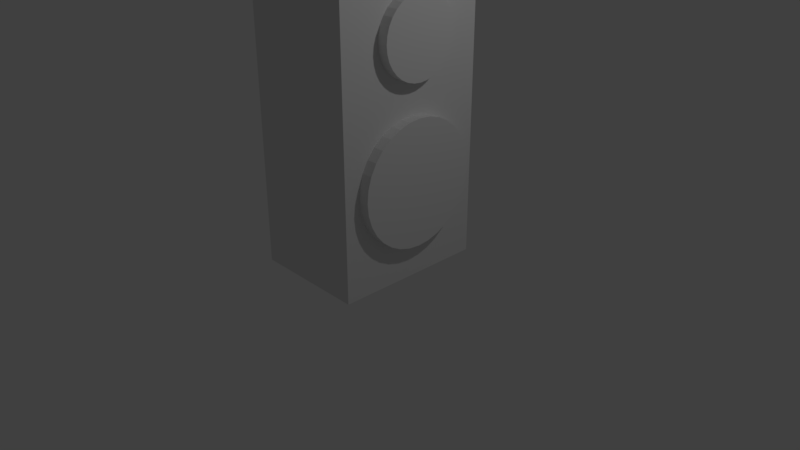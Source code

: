# Source: Speaker.blend  (saved by Blender 2.79.0; exported with 4.5.12 LTS)
import bpy
from mathutils import Matrix  # noqa: F401  (used for matrix-valued properties, if any)

bpy.ops.wm.read_factory_settings(use_empty=True)
scene = bpy.context.scene
scene.name = 'Scene'

# ---- collections
col_collection_1 = bpy.data.collections.new('Collection 1'); scene.collection.children.link(col_collection_1)

# ---- materials (node trees are filled in below, after node groups)
mat_material = bpy.data.materials.new('Material')
mat_material.alpha_threshold = 0.0
mat_material.use_transparent_shadow = False
mat_material.roughness = 0.5
mat_material.line_color = (0.0, 0.0, 0.0, 1.0)

# ---- material node trees

# ---- world
world_world = bpy.data.worlds.new('World'); scene.world = world_world
world_world.color = (0.05088, 0.05088, 0.05088)
world_world.use_sun_shadow = False
world_world.sun_shadow_jitter_overblur = 0.0
world_world.cycles.sampling_method = 'MANUAL'

# ---- cameras
cam_camera = bpy.data.cameras.new('Camera')
cam_camera.clip_end = 100.0
cam_camera.lens = 35.0
cam_camera.sensor_width = 32.0
cam_camera.sensor_height = 18.0
cam_camera.ortho_scale = 7.314
cam_camera.dof.focus_distance = 0.0
cam_camera.dof.aperture_fstop = 128.0

# ---- lights
light_lamp = bpy.data.lights.new('Lamp', 'POINT')
light_lamp.transmission_factor = 0.0
light_lamp.cutoff_distance = 30.0
light_lamp.energy = 100.0
light_lamp.shadow_buffer_clip_start = 1.001
light_lamp.shadow_soft_size = 0.1
light_lamp.shadow_maximum_resolution = 0.006
light_lamp.use_absolute_resolution = True

# ---- meshes
me_cylinder = bpy.data.meshes.new('Cylinder')
me_cylinder.from_pydata([(0.0, 1.0, -1.0), (0.0, 1.0, 1.0), (0.1951, 0.9808, -1.0), (0.1951, 0.9808, 1.0), (0.3827, 0.9239, -1.0), (0.3827, 0.9239, 1.0), (0.5556, 0.8315, -1.0), (0.5556, 0.8315, 1.0), (0.7071, 0.7071, -1.0), (0.7071, 0.7071, 1.0), (0.8315, 0.5556, -1.0), (0.8315, 0.5556, 1.0), (0.9239, 0.3827, -1.0), (0.9239, 0.3827, 1.0), (0.9808, 0.1951, -1.0), (0.9808, 0.1951, 1.0), (1.0, 7.55e-08, -1.0), (1.0, 7.55e-08, 1.0), (0.9808, -0.1951, -1.0), (0.9808, -0.1951, 1.0), (0.9239, -0.3827, -1.0), (0.9239, -0.3827, 1.0), (0.8315, -0.5556, -1.0), (0.8315, -0.5556, 1.0), (0.7071, -0.7071, -1.0), (0.7071, -0.7071, 1.0), (0.5556, -0.8315, -1.0), (0.5556, -0.8315, 1.0), (0.3827, -0.9239, -1.0), (0.3827, -0.9239, 1.0), (0.1951, -0.9808, -1.0), (0.1951, -0.9808, 1.0), (-3.258e-07, -1.0, -1.0), (-3.258e-07, -1.0, 1.0), (-0.1951, -0.9808, -1.0), (-0.1951, -0.9808, 1.0), (-0.3827, -0.9239, -1.0), (-0.3827, -0.9239, 1.0), (-0.5556, -0.8315, -1.0), (-0.5556, -0.8315, 1.0), (-0.7071, -0.7071, -1.0), (-0.7071, -0.7071, 1.0), (-0.8315, -0.5556, -1.0), (-0.8315, -0.5556, 1.0), (-0.9239, -0.3827, -1.0), (-0.9239, -0.3827, 1.0), (-0.9808, -0.1951, -1.0), (-0.9808, -0.1951, 1.0), (-1.0, 9.656e-07, -1.0), (-1.0, 9.656e-07, 1.0), (-0.9808, 0.1951, -1.0), (-0.9808, 0.1951, 1.0), (-0.9239, 0.3827, -1.0), (-0.9239, 0.3827, 1.0), (-0.8315, 0.5556, -1.0), (-0.8315, 0.5556, 1.0), (-0.7071, 0.7071, -1.0), (-0.7071, 0.7071, 1.0), (-0.5556, 0.8315, -1.0), (-0.5556, 0.8315, 1.0), (-0.3827, 0.9239, -1.0), (-0.3827, 0.9239, 1.0), (-0.1951, 0.9808, -1.0), (-0.1951, 0.9808, 1.0)], [], [(0, 1, 3, 2), (2, 3, 5, 4), (4, 5, 7, 6), (6, 7, 9, 8), (8, 9, 11, 10), (10, 11, 13, 12), (12, 13, 15, 14), (14, 15, 17, 16), (16, 17, 19, 18), (18, 19, 21, 20), (20, 21, 23, 22), (22, 23, 25, 24), (24, 25, 27, 26), (26, 27, 29, 28), (28, 29, 31, 30), (30, 31, 33, 32), (32, 33, 35, 34), (34, 35, 37, 36), (36, 37, 39, 38), (38, 39, 41, 40), (40, 41, 43, 42), (42, 43, 45, 44), (44, 45, 47, 46), (46, 47, 49, 48), (48, 49, 51, 50), (50, 51, 53, 52), (52, 53, 55, 54), (54, 55, 57, 56), (56, 57, 59, 58), (58, 59, 61, 60), (3, 1, 63, 61, 59, 57, 55, 53, 51, 49, 47, 45, 43, 41, 39, 37, 35, 33, 31, 29, 27, 25, 23, 21, 19, 17, 15, 13, 11, 9, 7, 5), (60, 61, 63, 62), (62, 63, 1, 0), (0, 2, 4, 6, 8, 10, 12, 14, 16, 18, 20, 22, 24, 26, 28, 30, 32, 34, 36, 38, 40, 42, 44, 46, 48, 50, 52, 54, 56, 58, 60, 62)])
me_cylinder.use_remesh_preserve_volume = False
me_cylinder.use_remesh_preserve_attributes = False
me_cylinder.use_mirror_vertex_groups = False
me_cylinder.update()
me_cube = bpy.data.meshes.new('Cube')
me_cube.from_pydata([(1.0, 1.0, -1.0), (1.0, -1.0, -1.0), (-1.0, -1.0, -1.0), (-1.0, 1.0, -1.0), (1.0, 1.0, 1.0), (1.0, -1.0, 1.0), (-1.0, -1.0, 1.0), (-1.0, 1.0, 1.0)], [], [(0, 1, 2, 3), (4, 7, 6, 5), (0, 4, 5, 1), (1, 5, 6, 2), (2, 6, 7, 3), (4, 0, 3, 7)])
me_cube.materials.append(mat_material)
me_cube.use_remesh_preserve_volume = False
me_cube.use_remesh_preserve_attributes = False
me_cube.use_mirror_vertex_groups = False
me_cube.update()
me_cylinder_002 = bpy.data.meshes.new('Cylinder.002')
me_cylinder_002.from_pydata([(0.0, 1.0, -1.0), (0.0, 1.0, 1.0), (0.1951, 0.9808, -1.0), (0.1951, 0.9808, 1.0), (0.3827, 0.9239, -1.0), (0.3827, 0.9239, 1.0), (0.5556, 0.8315, -1.0), (0.5556, 0.8315, 1.0), (0.7071, 0.7071, -1.0), (0.7071, 0.7071, 1.0), (0.8315, 0.5556, -1.0), (0.8315, 0.5556, 1.0), (0.9239, 0.3827, -1.0), (0.9239, 0.3827, 1.0), (0.9808, 0.1951, -1.0), (0.9808, 0.1951, 1.0), (1.0, 7.55e-08, -1.0), (1.0, 7.55e-08, 1.0), (0.9808, -0.1951, -1.0), (0.9808, -0.1951, 1.0), (0.9239, -0.3827, -1.0), (0.9239, -0.3827, 1.0), (0.8315, -0.5556, -1.0), (0.8315, -0.5556, 1.0), (0.7071, -0.7071, -1.0), (0.7071, -0.7071, 1.0), (0.5556, -0.8315, -1.0), (0.5556, -0.8315, 1.0), (0.3827, -0.9239, -1.0), (0.3827, -0.9239, 1.0), (0.1951, -0.9808, -1.0), (0.1951, -0.9808, 1.0), (-3.258e-07, -1.0, -1.0), (-3.258e-07, -1.0, 1.0), (-0.1951, -0.9808, -1.0), (-0.1951, -0.9808, 1.0), (-0.3827, -0.9239, -1.0), (-0.3827, -0.9239, 1.0), (-0.5556, -0.8315, -1.0), (-0.5556, -0.8315, 1.0), (-0.7071, -0.7071, -1.0), (-0.7071, -0.7071, 1.0), (-0.8315, -0.5556, -1.0), (-0.8315, -0.5556, 1.0), (-0.9239, -0.3827, -1.0), (-0.9239, -0.3827, 1.0), (-0.9808, -0.1951, -1.0), (-0.9808, -0.1951, 1.0), (-1.0, 9.656e-07, -1.0), (-1.0, 9.656e-07, 1.0), (-0.9808, 0.1951, -1.0), (-0.9808, 0.1951, 1.0), (-0.9239, 0.3827, -1.0), (-0.9239, 0.3827, 1.0), (-0.8315, 0.5556, -1.0), (-0.8315, 0.5556, 1.0), (-0.7071, 0.7071, -1.0), (-0.7071, 0.7071, 1.0), (-0.5556, 0.8315, -1.0), (-0.5556, 0.8315, 1.0), (-0.3827, 0.9239, -1.0), (-0.3827, 0.9239, 1.0), (-0.1951, 0.9808, -1.0), (-0.1951, 0.9808, 1.0)], [], [(0, 1, 3, 2), (2, 3, 5, 4), (4, 5, 7, 6), (6, 7, 9, 8), (8, 9, 11, 10), (10, 11, 13, 12), (12, 13, 15, 14), (14, 15, 17, 16), (16, 17, 19, 18), (18, 19, 21, 20), (20, 21, 23, 22), (22, 23, 25, 24), (24, 25, 27, 26), (26, 27, 29, 28), (28, 29, 31, 30), (30, 31, 33, 32), (32, 33, 35, 34), (34, 35, 37, 36), (36, 37, 39, 38), (38, 39, 41, 40), (40, 41, 43, 42), (42, 43, 45, 44), (44, 45, 47, 46), (46, 47, 49, 48), (48, 49, 51, 50), (50, 51, 53, 52), (52, 53, 55, 54), (54, 55, 57, 56), (56, 57, 59, 58), (58, 59, 61, 60), (3, 1, 63, 61, 59, 57, 55, 53, 51, 49, 47, 45, 43, 41, 39, 37, 35, 33, 31, 29, 27, 25, 23, 21, 19, 17, 15, 13, 11, 9, 7, 5), (60, 61, 63, 62), (62, 63, 1, 0), (0, 2, 4, 6, 8, 10, 12, 14, 16, 18, 20, 22, 24, 26, 28, 30, 32, 34, 36, 38, 40, 42, 44, 46, 48, 50, 52, 54, 56, 58, 60, 62)])
me_cylinder_002.use_remesh_preserve_volume = False
me_cylinder_002.use_remesh_preserve_attributes = False
me_cylinder_002.use_mirror_vertex_groups = False
me_cylinder_002.update()

# ---- objects
ob_cylinder = bpy.data.objects.new('Cylinder', me_cylinder)
ob_cube = bpy.data.objects.new('Cube', me_cube)
ob_lamp = bpy.data.objects.new('Lamp', light_lamp)
ob_camera = bpy.data.objects.new('Camera', cam_camera)
ob_cylinder_001 = bpy.data.objects.new('Cylinder.001', me_cylinder_002)

# ---- transforms, parenting, visibility, modifiers, constraints
ob_cylinder.location = (0.2021, 0.0, 2.978)
ob_cylinder.rotation_euler = (1.571, -0.0, 1.571)
ob_cylinder.scale = (0.5, 0.5, 0.7051)
ob_cylinder.lineart.crease_threshold = 0.0
ob_cube.location = (0.01689, 0.0, 2.0)
ob_cube.scale = (0.75, 1.0, 2.0)
ob_cube.lock_rotations_4d = False
ob_cube.empty_display_type = 'ARROWS'
ob_cube.lineart.crease_threshold = 0.0
ob_lamp.location = (4.076, 1.005, 5.904)
ob_lamp.rotation_euler = (0.6503, 0.05522, 1.866)
ob_lamp.lock_rotations_4d = False
ob_lamp.empty_display_type = 'ARROWS'
ob_lamp.color = (0.0, 0.0, 0.0, 0.0)
ob_lamp.lineart.crease_threshold = 0.0
ob_camera.location = (7.481, -6.508, 5.344)
ob_camera.rotation_euler = (1.109, 0.0, 0.8149)
ob_camera.lock_rotations_4d = False
ob_camera.empty_display_type = 'ARROWS'
ob_camera.color = (0.0, 0.0, 0.0, 0.0)
ob_camera.display_type = 'WIRE'
ob_camera.lineart.crease_threshold = 0.0
ob_cylinder_001.location = (0.2021, 0.0, 1.268)
ob_cylinder_001.rotation_euler = (1.571, -0.0, 1.571)
ob_cylinder_001.scale = (0.8, 0.8, 0.7051)
ob_cylinder_001.lineart.crease_threshold = 0.0

# ---- collection membership
col_collection_1.objects.link(ob_cylinder)
col_collection_1.objects.link(ob_cube)
col_collection_1.objects.link(ob_lamp)
col_collection_1.objects.link(ob_camera)
col_collection_1.objects.link(ob_cylinder_001)

# ---- scene / render settings (as saved in the file)
scene.camera = ob_camera
scene.frame_start = 1; scene.frame_end = 250; scene.frame_set(1)
scene.render.engine = 'BLENDER_EEVEE_NEXT'
scene.render.resolution_percentage = 50
scene.render.dither_intensity = 0.0
scene.cycles.use_denoising = False
scene.cycles.samples = 128
scene.cycles.sampling_pattern = 'TABULATED_SOBOL'
scene.cycles.use_adaptive_sampling = False
scene.cycles.use_light_tree = False
scene.cycles.blur_glossy = 0.0
scene.cycles.sample_clamp_indirect = 0.0
scene.view_settings.view_transform = 'Standard'
bpy.context.view_layer.update()
